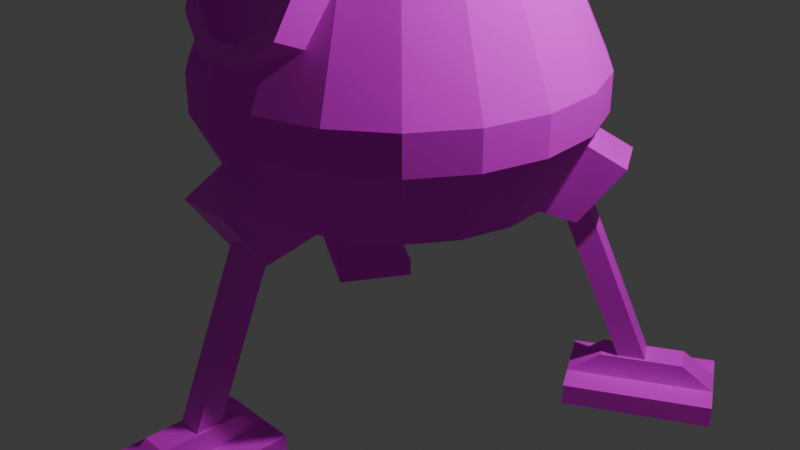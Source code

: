 # Source: spaceShip.blend  (saved by Blender 5.0.119; exported with 4.5.12 LTS)
import bpy
from mathutils import Matrix  # noqa: F401  (used for matrix-valued properties, if any)

bpy.ops.wm.read_factory_settings(use_empty=True)
scene = bpy.context.scene
scene.name = 'Scene'

# ---- collections
col_collection = bpy.data.collections.new('Collection'); scene.collection.children.link(col_collection)

# ---- images (referenced by path relative to the original .blend; pixels are not part of the script)
import os
ASSET_DIR = os.environ.get("B2B_ASSET_DIR", "")  # directory of the original .blend (textures are referenced by path, not embedded)
HERE = os.path.dirname(os.path.abspath(__file__))  # packed textures are extracted next to this script under _unpacked/

def load_image(name, relpath, width, height, colorspace="sRGB"):
    """Load a texture the original file referenced (path relative to the .blend, or extracted next to this script)."""
    p = next((c for c in (os.path.join(HERE, relpath), os.path.join(ASSET_DIR, relpath)) if relpath and os.path.exists(c)), "")
    if p:
        img = bpy.data.images.load(p, check_existing=True)
        img.name = name
    else:  # same state as the original file: an image datablock whose file is absent (Cycles renders it pink)
        img = bpy.data.images.new(name, width, height)
        img.source = "FILE"
        img.filepath = "//" + (relpath or name)
    img.colorspace_settings.name = colorspace
    return img
img_spaceship_png = load_image('spaceShip.png', 'spaceShip.png', 1024, 1024, 'sRGB')
img_spaceship_png_001 = load_image('spaceShip.png.001', 'spaceShip.png', 1024, 1024, 'sRGB')
img_spaceship_png_002 = load_image('spaceShip.png.002', 'spaceShip.png', 1024, 1024, 'sRGB')

# ---- materials (node trees are filled in below, after node groups)
mat_material_002 = bpy.data.materials.new('Material.002')
mat_material_001 = bpy.data.materials.new('Material.001')
mat_material_003 = bpy.data.materials.new('Material.003')
mat_material_004 = bpy.data.materials.new('Material.004')
mat_material_005 = bpy.data.materials.new('Material.005')
mat_material_006 = bpy.data.materials.new('Material.006')
mat_material_007 = bpy.data.materials.new('Material.007')
mat_material_008 = bpy.data.materials.new('Material.008')
mat_material_009 = bpy.data.materials.new('Material.009')
mat_material_010 = bpy.data.materials.new('Material.010')
mat_material_011 = bpy.data.materials.new('Material.011')
mat_material_012 = bpy.data.materials.new('Material.012')

# ---- material node trees
mat_material_002.use_nodes = True; mat_material_002.node_tree.nodes.clear()
_N = mat_material_002.node_tree.nodes; _L = mat_material_002.node_tree.links
n0 = _N.new('ShaderNodeBsdfPrincipled'); n0.name = 'Principled BSDF'; n0.location = (-200, 100)
n0.inputs[2].default_value = 1.0
n1 = _N.new('ShaderNodeOutputMaterial'); n1.name = 'Material Output'; n1.location = (200, 100)
n2 = _N.new('ShaderNodeTexImage'); n2.name = 'Image Texture'; n2.location = (-490, 80)
n2.image = img_spaceship_png
_L.new(n0.outputs[0], n1.inputs[0])
_L.new(n2.outputs[0], n0.inputs[0])
n1.is_active_output = True
mat_material_001.use_nodes = True; mat_material_001.node_tree.nodes.clear()
_N = mat_material_001.node_tree.nodes; _L = mat_material_001.node_tree.links
n0 = _N.new('ShaderNodeBsdfPrincipled'); n0.name = 'Principled BSDF'; n0.location = (-200, 100)
n1 = _N.new('ShaderNodeOutputMaterial'); n1.name = 'Material Output'; n1.location = (200, 100)
n2 = _N.new('ShaderNodeTexImage'); n2.name = 'Image Texture'; n2.location = (-490, 80)
n2.image = img_spaceship_png
_L.new(n0.outputs[0], n1.inputs[0])
_L.new(n2.outputs[0], n0.inputs[0])
n1.is_active_output = True
mat_material_003.use_nodes = True; mat_material_003.node_tree.nodes.clear()
_N = mat_material_003.node_tree.nodes; _L = mat_material_003.node_tree.links
n0 = _N.new('ShaderNodeBsdfPrincipled'); n0.name = 'Principled BSDF'; n0.location = (-200, 100)
n1 = _N.new('ShaderNodeOutputMaterial'); n1.name = 'Material Output'; n1.location = (200, 100)
n2 = _N.new('ShaderNodeTexImage'); n2.name = 'Image Texture'; n2.location = (-490, 80)
n2.image = img_spaceship_png
_L.new(n0.outputs[0], n1.inputs[0])
_L.new(n2.outputs[0], n0.inputs[0])
n1.is_active_output = True
mat_material_004.use_nodes = True; mat_material_004.node_tree.nodes.clear()
_N = mat_material_004.node_tree.nodes; _L = mat_material_004.node_tree.links
n0 = _N.new('ShaderNodeBsdfPrincipled'); n0.name = 'Principled BSDF'; n0.location = (-200, 100)
n1 = _N.new('ShaderNodeOutputMaterial'); n1.name = 'Material Output'; n1.location = (200, 100)
n2 = _N.new('ShaderNodeTexImage'); n2.name = 'Image Texture'; n2.location = (-490, 80)
n2.image = img_spaceship_png
_L.new(n0.outputs[0], n1.inputs[0])
_L.new(n2.outputs[0], n0.inputs[0])
n1.is_active_output = True
mat_material_005.use_nodes = True; mat_material_005.node_tree.nodes.clear()
_N = mat_material_005.node_tree.nodes; _L = mat_material_005.node_tree.links
n0 = _N.new('ShaderNodeBsdfPrincipled'); n0.name = 'Principled BSDF'; n0.location = (-200, 100)
n0.inputs[2].default_value = 1.0
n1 = _N.new('ShaderNodeOutputMaterial'); n1.name = 'Material Output'; n1.location = (200, 100)
n2 = _N.new('ShaderNodeTexImage'); n2.name = 'Image Texture'; n2.location = (-490, 80)
n2.image = img_spaceship_png
_L.new(n0.outputs[0], n1.inputs[0])
_L.new(n2.outputs[0], n0.inputs[0])
n1.is_active_output = True
mat_material_006.use_nodes = True; mat_material_006.node_tree.nodes.clear()
_N = mat_material_006.node_tree.nodes; _L = mat_material_006.node_tree.links
n0 = _N.new('ShaderNodeBsdfPrincipled'); n0.name = 'Principled BSDF'; n0.location = (-200, 100)
n1 = _N.new('ShaderNodeOutputMaterial'); n1.name = 'Material Output'; n1.location = (200, 100)
n2 = _N.new('ShaderNodeTexImage'); n2.name = 'Image Texture'; n2.location = (-490, 80)
n2.image = img_spaceship_png
_L.new(n0.outputs[0], n1.inputs[0])
_L.new(n2.outputs[0], n0.inputs[0])
n1.is_active_output = True
mat_material_007.use_nodes = True; mat_material_007.node_tree.nodes.clear()
_N = mat_material_007.node_tree.nodes; _L = mat_material_007.node_tree.links
n0 = _N.new('ShaderNodeBsdfPrincipled'); n0.name = 'Principled BSDF'; n0.location = (-200, 100)
n0.inputs[2].default_value = 1.0
n1 = _N.new('ShaderNodeOutputMaterial'); n1.name = 'Material Output'; n1.location = (200, 100)
n2 = _N.new('ShaderNodeTexImage'); n2.name = 'Image Texture'; n2.location = (-490, 80)
n2.image = img_spaceship_png_001
_L.new(n0.outputs[0], n1.inputs[0])
_L.new(n2.outputs[0], n0.inputs[0])
n1.is_active_output = True
mat_material_008.use_nodes = True; mat_material_008.node_tree.nodes.clear()
_N = mat_material_008.node_tree.nodes; _L = mat_material_008.node_tree.links
n0 = _N.new('ShaderNodeBsdfPrincipled'); n0.name = 'Principled BSDF'; n0.location = (-200, 100)
n1 = _N.new('ShaderNodeOutputMaterial'); n1.name = 'Material Output'; n1.location = (200, 100)
n2 = _N.new('ShaderNodeTexImage'); n2.name = 'Image Texture'; n2.location = (-490, 80)
n2.image = img_spaceship_png_001
_L.new(n0.outputs[0], n1.inputs[0])
_L.new(n2.outputs[0], n0.inputs[0])
n1.is_active_output = True
mat_material_009.use_nodes = True; mat_material_009.node_tree.nodes.clear()
_N = mat_material_009.node_tree.nodes; _L = mat_material_009.node_tree.links
n0 = _N.new('ShaderNodeBsdfPrincipled'); n0.name = 'Principled BSDF'; n0.location = (-200, 100)
n1 = _N.new('ShaderNodeOutputMaterial'); n1.name = 'Material Output'; n1.location = (200, 100)
n2 = _N.new('ShaderNodeTexImage'); n2.name = 'Image Texture'; n2.location = (-490, 80)
n2.image = img_spaceship_png_001
_L.new(n0.outputs[0], n1.inputs[0])
_L.new(n2.outputs[0], n0.inputs[0])
n1.is_active_output = True
mat_material_010.use_nodes = True; mat_material_010.node_tree.nodes.clear()
_N = mat_material_010.node_tree.nodes; _L = mat_material_010.node_tree.links
n0 = _N.new('ShaderNodeBsdfPrincipled'); n0.name = 'Principled BSDF'; n0.location = (-200, 100)
n0.inputs[2].default_value = 1.0
n1 = _N.new('ShaderNodeOutputMaterial'); n1.name = 'Material Output'; n1.location = (200, 100)
n2 = _N.new('ShaderNodeTexImage'); n2.name = 'Image Texture'; n2.location = (-490, 80)
n2.image = img_spaceship_png_002
_L.new(n0.outputs[0], n1.inputs[0])
_L.new(n2.outputs[0], n0.inputs[0])
n1.is_active_output = True
mat_material_011.use_nodes = True; mat_material_011.node_tree.nodes.clear()
_N = mat_material_011.node_tree.nodes; _L = mat_material_011.node_tree.links
n0 = _N.new('ShaderNodeBsdfPrincipled'); n0.name = 'Principled BSDF'; n0.location = (-200, 100)
n1 = _N.new('ShaderNodeOutputMaterial'); n1.name = 'Material Output'; n1.location = (200, 100)
n2 = _N.new('ShaderNodeTexImage'); n2.name = 'Image Texture'; n2.location = (-490, 80)
n2.image = img_spaceship_png_002
_L.new(n0.outputs[0], n1.inputs[0])
_L.new(n2.outputs[0], n0.inputs[0])
n1.is_active_output = True
mat_material_012.use_nodes = True; mat_material_012.node_tree.nodes.clear()
_N = mat_material_012.node_tree.nodes; _L = mat_material_012.node_tree.links
n0 = _N.new('ShaderNodeBsdfPrincipled'); n0.name = 'Principled BSDF'; n0.location = (-200, 100)
n1 = _N.new('ShaderNodeOutputMaterial'); n1.name = 'Material Output'; n1.location = (200, 100)
n2 = _N.new('ShaderNodeTexImage'); n2.name = 'Image Texture'; n2.location = (-490, 80)
n2.image = img_spaceship_png_002
_L.new(n0.outputs[0], n1.inputs[0])
_L.new(n2.outputs[0], n0.inputs[0])
n1.is_active_output = True

# ---- world
world_world = bpy.data.worlds.new('World'); scene.world = world_world
world_world.use_nodes = True; world_world.node_tree.nodes.clear()
_N = world_world.node_tree.nodes; _L = world_world.node_tree.links
n0 = _N.new('ShaderNodeOutputWorld'); n0.name = 'World Output'; n0.location = (200, 100)
n1 = _N.new('ShaderNodeBackground'); n1.name = 'Background'; n1.location = (-200, 100)
n1.inputs[0].default_value = (0.05088, 0.05088, 0.05088, 1.0)
_L.new(n1.outputs[0], n0.inputs[0])
n0.is_active_output = True
world_world.color = (0.05088, 0.05088, 0.05088)
world_world.sun_shadow_jitter_overblur = 0.0

# ---- cameras
cam_camera = bpy.data.cameras.new('Camera')
cam_camera.clip_end = 100.0
cam_camera.ortho_scale = 7.314

# ---- lights
light_light = bpy.data.lights.new('Light', 'POINT')
light_light.energy = 1000.0
light_light.shadow_soft_size = 0.1

# ---- meshes
me_cylinder = bpy.data.meshes.new('Cylinder')
me_cylinder.from_pydata([(-1.059e-08, 2.001, -1.179), (-8.064e-09, 0.8698, 1.238), (0.6496, 1.892, -1.179), (0.2824, 0.8226, 1.238), (1.229, 1.579, -1.179), (0.5342, 0.6864, 1.238), (1.675, 1.094, -1.179), (0.7281, 0.4757, 1.238), (1.939, 0.4911, -1.179), (0.8431, 0.2135, 1.238), (1.994, -0.1652, -1.179), (0.8668, -0.07182, 1.238), (1.832, -0.8036, -1.179), (0.7965, -0.3494, 1.238), (1.472, -1.355, -1.179), (0.6399, -0.5891, 1.238), (0.9522, -1.759, -1.179), (0.414, -0.7649, 1.238), (0.3293, -1.973, -1.179), (0.1432, -0.8579, 1.238), (-0.3293, -1.973, -1.179), (-0.1432, -0.8579, 1.238), (-0.9522, -1.759, -1.179), (-0.414, -0.7649, 1.238), (-1.472, -1.355, -1.179), (-0.6399, -0.5891, 1.238), (-1.832, -0.8036, -1.179), (-0.7965, -0.3494, 1.238), (-1.994, -0.1652, -1.179), (-0.8668, -0.07182, 1.238), (-1.939, 0.4911, -1.179), (-0.8431, 0.2135, 1.238), (-1.675, 1.094, -1.179), (-0.7281, 0.4757, 1.238), (-1.229, 1.579, -1.179), (-0.5342, 0.6864, 1.238), (-0.6496, 1.892, -1.179), (-0.2824, 0.8226, 1.238), (-4.839e-09, 2.001, -1.576), (0.6496, 1.892, -1.576), (1.229, 1.579, -1.576), (1.675, 1.094, -1.576), (1.939, 0.4911, -1.576), (1.994, -0.1652, -1.576), (1.832, -0.8036, -1.576), (1.472, -1.355, -1.576), (0.9522, -1.759, -1.576), (0.3293, -1.973, -1.576), (-0.3293, -1.973, -1.576), (-0.9522, -1.759, -1.576), (-1.472, -1.355, -1.576), (-1.832, -0.8036, -1.576), (-1.994, -0.1652, -1.576), (-1.939, 0.4911, -1.576), (-1.675, 1.094, -1.576), (-1.229, 1.579, -1.576), (-0.6496, 1.892, -1.576), (2.923e-09, 1.593, -2.374), (0.5173, 1.507, -2.374), (0.9785, 1.257, -2.374), (1.334, 0.8714, -2.374), (1.544, 0.3911, -2.374), (1.588, -0.1316, -2.374), (1.459, -0.6399, -2.374), (1.172, -1.079, -2.374), (0.7582, -1.401, -2.374), (0.2622, -1.571, -2.374), (-0.2622, -1.571, -2.374), (-0.7582, -1.401, -2.374), (-1.172, -1.079, -2.374), (-1.459, -0.6399, -2.374), (-1.588, -0.1316, -2.374), (-1.544, 0.3911, -2.374), (-1.334, 0.8714, -2.374), (-0.9785, 1.257, -2.374), (-0.5173, 1.507, -2.374), (0.1498, 0.4362, 1.238), (-3.54e-09, 0.4612, 1.238), (0.2833, 0.364, 1.238), (0.3861, 0.2523, 1.238), (0.4471, 0.1132, 1.238), (0.4597, -0.03809, 1.238), (0.4224, -0.1853, 1.238), (0.3393, -0.3124, 1.238), (0.2195, -0.4056, 1.238), (0.07592, -0.4549, 1.238), (-0.07592, -0.4549, 1.238), (-0.2195, -0.4056, 1.238), (-0.3393, -0.3124, 1.238), (-0.4224, -0.1853, 1.238), (-0.4597, -0.03809, 1.238), (-0.4471, 0.1132, 1.238), (-0.3861, 0.2523, 1.238), (-0.2833, 0.364, 1.238), (-0.1498, 0.4362, 1.238), (0.1498, 0.4362, 1.524), (-2.141e-08, 0.4612, 1.524), (0.2833, 0.364, 1.524), (0.3861, 0.2523, 1.524), (0.4471, 0.1132, 1.524), (0.4597, -0.03809, 1.524), (0.4224, -0.1853, 1.524), (0.3393, -0.3124, 1.524), (0.2195, -0.4056, 1.524), (0.07592, -0.4549, 1.524), (-0.07592, -0.4549, 1.524), (-0.2195, -0.4056, 1.524), (-0.3393, -0.3124, 1.524), (-0.4224, -0.1853, 1.524), (-0.4597, -0.03809, 1.524), (-0.4471, 0.1132, 1.524), (-0.3861, 0.2523, 1.524), (-0.2833, 0.364, 1.524), (-0.1498, 0.4362, 1.524)], [], [(0, 1, 3, 2), (2, 3, 5, 4), (4, 5, 7, 6), (6, 7, 9, 8), (8, 9, 11, 10), (10, 11, 13, 12), (12, 13, 15, 14), (14, 15, 17, 16), (16, 17, 19, 18), (18, 19, 21, 20), (20, 21, 23, 22), (22, 23, 25, 24), (24, 25, 27, 26), (26, 27, 29, 28), (28, 29, 31, 30), (30, 31, 33, 32), (32, 33, 35, 34), (7, 5, 78, 79), (34, 35, 37, 36), (36, 37, 1, 0), (10, 12, 44, 43), (41, 42, 61, 60), (20, 22, 49, 48), (30, 32, 54, 53), (6, 8, 42, 41), (16, 18, 47, 46), (26, 28, 52, 51), (36, 0, 38, 56), (2, 4, 40, 39), (12, 14, 45, 44), (22, 24, 50, 49), (32, 34, 55, 54), (8, 10, 43, 42), (18, 20, 48, 47), (28, 30, 53, 52), (4, 6, 41, 40), (14, 16, 46, 45), (0, 2, 39, 38), (24, 26, 51, 50), (34, 36, 56, 55), (57, 58, 59, 60, 61, 62, 63, 64, 65, 66, 67, 68, 69, 70, 71, 72, 73, 74, 75), (56, 38, 57, 75), (49, 50, 69, 68), (42, 43, 62, 61), (50, 51, 70, 69), (43, 44, 63, 62), (51, 52, 71, 70), (44, 45, 64, 63), (52, 53, 72, 71), (45, 46, 65, 64), (38, 39, 58, 57), (53, 54, 73, 72), (46, 47, 66, 65), (39, 40, 59, 58), (54, 55, 74, 73), (47, 48, 67, 66), (40, 41, 60, 59), (55, 56, 75, 74), (48, 49, 68, 67), (85, 84, 103, 104), (17, 15, 83, 84), (3, 1, 77, 76), (27, 25, 88, 89), (37, 35, 93, 94), (13, 11, 81, 82), (23, 21, 86, 87), (33, 31, 91, 92), (9, 7, 79, 80), (19, 17, 84, 85), (29, 27, 89, 90), (1, 37, 94, 77), (5, 3, 76, 78), (15, 13, 82, 83), (25, 23, 87, 88), (35, 33, 92, 93), (11, 9, 80, 81), (21, 19, 85, 86), (31, 29, 90, 91), (95, 96, 113, 112, 111, 110, 109, 108, 107, 106, 105, 104, 103, 102, 101, 100, 99, 98, 97), (78, 76, 95, 97), (93, 92, 111, 112), (86, 85, 104, 105), (79, 78, 97, 98), (94, 93, 112, 113), (87, 86, 105, 106), (80, 79, 98, 99), (77, 94, 113, 96), (88, 87, 106, 107), (81, 80, 99, 100), (89, 88, 107, 108), (82, 81, 100, 101), (90, 89, 108, 109), (83, 82, 101, 102), (91, 90, 109, 110), (84, 83, 102, 103), (76, 77, 96, 95), (92, 91, 110, 111)])
_uv = me_cylinder.uv_layers.new(name='UVMap')
_uv.uv.foreach_set('vector', [0.1361, 0.1662, 0.124, 0.009162, 0.1416, 0.009213, 0.1767, 0.1663, 0.1767, 0.1663, 0.1416, 0.009213, 0.1564, 0.009309, 0.2106, 0.1665, 0.2133, 0.4046, 0.2675, 0.2474, 0.2823, 0.2473, 0.2472, 0.4044, 0.2472, 0.4044, 0.2823, 0.2473, 0.2999, 0.2473, 0.2878, 0.4043, 0.2878, 0.4043, 0.2999, 0.2473, 0.3186, 0.2473, 0.3307, 0.4043, 0.3307, 0.4043, 0.3186, 0.2473, 0.3363, 0.2473, 0.3714, 0.4044, 0.01864, 0.4046, 0.07289, 0.2474, 0.08763, 0.2473, 0.05253, 0.4044, 0.05253, 0.4044, 0.08763, 0.2473, 0.1053, 0.2473, 0.09315, 0.4043, 0.09315, 0.4043, 0.1053, 0.2473, 0.124, 0.2473, 0.1361, 0.4043, 0.1361, 0.4043, 0.124, 0.2473, 0.1416, 0.2473, 0.1767, 0.4044, 0.1767, 0.4044, 0.1416, 0.2473, 0.1564, 0.2474, 0.2106, 0.4046, 0.2133, 0.1665, 0.2675, 0.009309, 0.2823, 0.009213, 0.2472, 0.1663, 0.2472, 0.1663, 0.2823, 0.009213, 0.2999, 0.009162, 0.2878, 0.1662, 0.2878, 0.1662, 0.2999, 0.009162, 0.3186, 0.009162, 0.3307, 0.1662, 0.3307, 0.1662, 0.3186, 0.009162, 0.3363, 0.009213, 0.3714, 0.1663, 0.3714, 0.1663, 0.3363, 0.009213, 0.351, 0.009309, 0.4052, 0.1665, 0.01864, 0.1665, 0.07289, 0.009309, 0.08763, 0.009213, 0.05253, 0.1663, 0.4507, 0.1207, 0.4336, 0.1132, 0.4482, 0.09087, 0.4572, 0.09485, 0.05253, 0.1663, 0.08763, 0.009213, 0.1053, 0.009162, 0.09315, 0.1662, 0.09315, 0.1662, 0.1053, 0.009162, 0.124, 0.009162, 0.1361, 0.1662, 0.3307, 0.4043, 0.3714, 0.4044, 0.3714, 0.4303, 0.3307, 0.4302, 0.2472, 0.4303, 0.2878, 0.4302, 0.2922, 0.4825, 0.2598, 0.4826, 0.1767, 0.4044, 0.2106, 0.4046, 0.2106, 0.4305, 0.1767, 0.4303, 0.3714, 0.1663, 0.4052, 0.1665, 0.4052, 0.1924, 0.3714, 0.1922, 0.2472, 0.4044, 0.2878, 0.4043, 0.2878, 0.4302, 0.2472, 0.4303, 0.09315, 0.4043, 0.1361, 0.4043, 0.1361, 0.4302, 0.09315, 0.4302, 0.2878, 0.1662, 0.3307, 0.1662, 0.3307, 0.1921, 0.2878, 0.1921, 0.09315, 0.1662, 0.1361, 0.1662, 0.1361, 0.1921, 0.09315, 0.1921, 0.1767, 0.1663, 0.2106, 0.1665, 0.2106, 0.1924, 0.1767, 0.1922, 0.01864, 0.4046, 0.05253, 0.4044, 0.05253, 0.4303, 0.01864, 0.4305, 0.2133, 0.1665, 0.2472, 0.1663, 0.2472, 0.1922, 0.2133, 0.1924, 0.01864, 0.1665, 0.05253, 0.1663, 0.05253, 0.1922, 0.01864, 0.1924, 0.2878, 0.4043, 0.3307, 0.4043, 0.3307, 0.4302, 0.2878, 0.4302, 0.1361, 0.4043, 0.1767, 0.4044, 0.1767, 0.4303, 0.1361, 0.4302, 0.3307, 0.1662, 0.3714, 0.1663, 0.3714, 0.1922, 0.3307, 0.1921, 0.2133, 0.4046, 0.2472, 0.4044, 0.2472, 0.4303, 0.2133, 0.4305, 0.05253, 0.4044, 0.09315, 0.4043, 0.09315, 0.4302, 0.05253, 0.4303, 0.1361, 0.1662, 0.1767, 0.1663, 0.1767, 0.1922, 0.1361, 0.1921, 0.2472, 0.1663, 0.2878, 0.1662, 0.2878, 0.1921, 0.2472, 0.1922, 0.05253, 0.1663, 0.09315, 0.1662, 0.09315, 0.1921, 0.05253, 0.1922, 0.5196, 0.446, 0.4865, 0.4544, 0.4524, 0.4515, 0.4211, 0.4378, 0.3959, 0.4146, 0.3796, 0.3846, 0.374, 0.3508, 0.3796, 0.3171, 0.3959, 0.287, 0.4211, 0.2638, 0.4524, 0.2501, 0.4865, 0.2473, 0.5196, 0.2557, 0.5483, 0.2744, 0.5693, 0.3014, 0.5804, 0.3337, 0.5804, 0.3679, 0.5693, 0.4003, 0.5483, 0.4273, 0.09315, 0.1921, 0.1361, 0.1921, 0.1317, 0.2444, 0.09753, 0.2444, 0.2133, 0.1924, 0.2472, 0.1922, 0.2598, 0.2445, 0.2328, 0.2446, 0.2878, 0.4302, 0.3307, 0.4302, 0.3264, 0.4825, 0.2922, 0.4825, 0.2472, 0.1922, 0.2878, 0.1921, 0.2922, 0.2444, 0.2598, 0.2445, 0.3307, 0.4302, 0.3714, 0.4303, 0.3587, 0.4826, 0.3264, 0.4825, 0.2878, 0.1921, 0.3307, 0.1921, 0.3264, 0.2444, 0.2922, 0.2444, 0.01864, 0.4305, 0.05253, 0.4303, 0.06518, 0.4826, 0.03819, 0.4827, 0.3307, 0.1921, 0.3714, 0.1922, 0.3587, 0.2445, 0.3264, 0.2444, 0.05253, 0.4303, 0.09315, 0.4302, 0.09753, 0.4825, 0.06518, 0.4826, 0.1361, 0.1921, 0.1767, 0.1922, 0.1641, 0.2445, 0.1317, 0.2444, 0.3714, 0.1922, 0.4052, 0.1924, 0.3857, 0.2446, 0.3587, 0.2445, 0.09315, 0.4302, 0.1361, 0.4302, 0.1317, 0.4825, 0.09753, 0.4825, 0.1767, 0.1922, 0.2106, 0.1924, 0.1911, 0.2446, 0.1641, 0.2445, 0.01864, 0.1924, 0.05253, 0.1922, 0.06518, 0.2445, 0.03819, 0.2446, 0.1361, 0.4302, 0.1767, 0.4303, 0.1641, 0.4826, 0.1317, 0.4825, 0.2133, 0.4305, 0.2472, 0.4303, 0.2598, 0.4826, 0.2328, 0.4827, 0.05253, 0.1922, 0.09315, 0.1921, 0.09753, 0.2444, 0.06518, 0.2445, 0.1767, 0.4303, 0.2106, 0.4305, 0.1911, 0.4827, 0.1641, 0.4826, 0.4692, 0.2046, 0.4692, 0.2145, 0.4506, 0.2145, 0.4506, 0.2046, 0.5206, 0.07503, 0.5145, 0.09269, 0.4911, 0.08001, 0.4943, 0.07064, 0.4199, 0.1005, 0.411, 0.08411, 0.4362, 0.07546, 0.4409, 0.08417, 0.4693, 0.009162, 0.4874, 0.01375, 0.4767, 0.03814, 0.4671, 0.03571, 0.4079, 0.06569, 0.411, 0.04727, 0.4362, 0.05592, 0.4345, 0.06569, 0.503, 0.1074, 0.4874, 0.1176, 0.4767, 0.09324, 0.485, 0.08782, 0.503, 0.02396, 0.5145, 0.03869, 0.4911, 0.05137, 0.485, 0.04356, 0.4199, 0.03085, 0.4336, 0.0182, 0.4482, 0.04051, 0.4409, 0.04722, 0.4693, 0.1222, 0.4507, 0.1207, 0.4572, 0.09485, 0.4671, 0.09567, 0.5206, 0.05635, 0.5206, 0.07503, 0.4943, 0.07064, 0.4943, 0.06074, 0.4507, 0.0107, 0.4693, 0.009162, 0.4671, 0.03571, 0.4572, 0.03653, 0.411, 0.08411, 0.4079, 0.06569, 0.4345, 0.06569, 0.4362, 0.07546, 0.4336, 0.1132, 0.4199, 0.1005, 0.4409, 0.08417, 0.4482, 0.09087, 0.5145, 0.09269, 0.503, 0.1074, 0.485, 0.08782, 0.4911, 0.08001, 0.4874, 0.01375, 0.503, 0.02396, 0.485, 0.04356, 0.4767, 0.03814, 0.411, 0.04727, 0.4199, 0.03085, 0.4409, 0.04722, 0.4362, 0.05592, 0.4874, 0.1176, 0.4693, 0.1222, 0.4671, 0.09567, 0.4767, 0.09324, 0.5145, 0.03869, 0.5206, 0.05635, 0.4943, 0.06074, 0.4911, 0.05137, 0.4336, 0.0182, 0.4507, 0.0107, 0.4572, 0.03653, 0.4482, 0.04051, 0.4215, 0.18, 0.4142, 0.1733, 0.4095, 0.1646, 0.4079, 0.1548, 0.4095, 0.1451, 0.4142, 0.1364, 0.4215, 0.1297, 0.4306, 0.1257, 0.4405, 0.1249, 0.4501, 0.1273, 0.4583, 0.1327, 0.4644, 0.1405, 0.4676, 0.1499, 0.4676, 0.1598, 0.4644, 0.1692, 0.4583, 0.177, 0.4501, 0.1824, 0.4405, 0.1848, 0.4306, 0.184, 0.4266, 0.1875, 0.4265, 0.1953, 0.4079, 0.1953, 0.408, 0.1875, 0.4265, 0.2239, 0.4266, 0.2317, 0.408, 0.2317, 0.4079, 0.2239, 0.4692, 0.1953, 0.4692, 0.2046, 0.4506, 0.2046, 0.4506, 0.1953, 0.4889, 0.1535, 0.489, 0.1613, 0.4704, 0.1613, 0.4703, 0.1535, 0.4265, 0.2145, 0.4265, 0.2239, 0.4079, 0.2239, 0.4079, 0.2145, 0.4693, 0.1875, 0.4692, 0.1953, 0.4506, 0.1953, 0.4506, 0.1875, 0.4889, 0.1441, 0.4889, 0.1535, 0.4703, 0.1535, 0.4703, 0.1441, 0.4265, 0.2046, 0.4265, 0.2145, 0.4079, 0.2145, 0.4079, 0.2046, 0.4479, 0.2239, 0.4479, 0.2317, 0.4293, 0.2317, 0.4293, 0.2239, 0.4889, 0.1342, 0.4889, 0.1441, 0.4703, 0.1441, 0.4703, 0.1342, 0.4478, 0.2145, 0.4479, 0.2239, 0.4293, 0.2239, 0.4292, 0.2145, 0.4889, 0.1249, 0.4889, 0.1342, 0.4703, 0.1342, 0.4703, 0.1249, 0.4478, 0.2046, 0.4478, 0.2145, 0.4292, 0.2145, 0.4292, 0.2046, 0.4692, 0.2239, 0.4693, 0.2317, 0.4506, 0.2317, 0.4506, 0.2239, 0.4479, 0.1953, 0.4478, 0.2046, 0.4292, 0.2046, 0.4293, 0.1953, 0.4692, 0.2145, 0.4692, 0.2239, 0.4506, 0.2239, 0.4506, 0.2145, 0.4265, 0.1953, 0.4265, 0.2046, 0.4079, 0.2046, 0.4079, 0.1953, 0.4479, 0.1875, 0.4479, 0.1953, 0.4293, 0.1953, 0.4293, 0.1875])
me_cylinder.materials.append(mat_material_002)
me_cylinder.update()
me_cylinder_001 = bpy.data.meshes.new('Cylinder.001')
me_cylinder_001.from_pydata([(-5.76e-09, 0.7101, -0.3942), (-5.76e-09, 0.7101, 0.3942), (0.4564, 0.544, -0.3942), (0.4564, 0.544, 0.3942), (0.6993, 0.1233, -0.3942), (0.6993, 0.1233, 0.3942), (0.615, -0.355, -0.3942), (0.615, -0.355, 0.3942), (0.2429, -0.6673, -0.3942), (0.2429, -0.6673, 0.3942), (-0.2429, -0.6673, -0.3942), (-0.2429, -0.6673, 0.3942), (-0.615, -0.355, -0.3942), (-0.615, -0.355, 0.3942), (-0.6993, 0.1233, -0.3942), (-0.6993, 0.1233, 0.3942), (-0.4564, 0.544, -0.3942), (-0.4564, 0.544, 0.3942), (0.3354, 0.3997, 0.3942), (-2.476e-09, 0.5218, 0.3942), (0.5138, 0.0906, 0.3942), (0.4519, -0.2609, 0.3942), (0.1785, -0.4903, 0.3942), (-0.1785, -0.4903, 0.3942), (-0.4519, -0.2609, 0.3942), (-0.5138, 0.0906, 0.3942), (-0.3354, 0.3997, 0.3942), (0.3354, 0.3997, 0.1879), (-6.379e-09, 0.5218, 0.1879), (0.5138, 0.0906, 0.1879), (0.4519, -0.2609, 0.1879), (0.1785, -0.4903, 0.1879), (-0.1785, -0.4903, 0.1879), (-0.4519, -0.2609, 0.1879), (-0.5138, 0.0906, 0.1879), (-0.3354, 0.3997, 0.1879)], [], [(0, 1, 3, 2), (2, 3, 5, 4), (4, 5, 7, 6), (6, 7, 9, 8), (8, 9, 11, 10), (10, 11, 13, 12), (12, 13, 15, 14), (9, 7, 21, 22), (14, 15, 17, 16), (16, 17, 1, 0), (0, 2, 4, 6, 8, 10, 12, 14, 16), (20, 18, 27, 29), (3, 1, 19, 18), (7, 5, 20, 21), (5, 3, 18, 20), (1, 17, 26, 19), (17, 15, 25, 26), (15, 13, 24, 25), (13, 11, 23, 24), (11, 9, 22, 23), (27, 28, 35, 34, 33, 32, 31, 30, 29), (19, 26, 35, 28), (24, 23, 32, 33), (21, 20, 29, 30), (25, 24, 33, 34), (22, 21, 30, 31), (18, 19, 28, 27), (26, 25, 34, 35), (23, 22, 31, 32)])
_uv = me_cylinder_001.uv_layers.new(name='UVMap')
_uv.uv.foreach_set('vector', [0.9646, 0.1494, 0.907, 0.1494, 0.907, 0.116, 0.9646, 0.116, 0.9646, 0.2507, 0.907, 0.2507, 0.907, 0.2174, 0.9646, 0.2174, 0.9646, 0.2174, 0.907, 0.2174, 0.907, 0.184, 0.9646, 0.184, 0.8893, 0.2591, 0.8317, 0.2591, 0.8317, 0.2258, 0.8893, 0.2258, 0.8893, 0.2258, 0.8317, 0.2258, 0.8317, 0.1924, 0.8893, 0.1924, 0.8304, 0.2059, 0.7728, 0.2059, 0.7728, 0.1787, 0.8304, 0.1787, 0.8304, 0.1787, 0.7728, 0.1787, 0.7728, 0.1432, 0.8304, 0.1432, 0.9754, 0.04584, 0.9754, 0.08135, 0.9625, 0.07664, 0.9625, 0.05055, 0.8304, 0.1432, 0.7728, 0.1432, 0.7728, 0.116, 0.8304, 0.116, 0.9646, 0.1827, 0.907, 0.1827, 0.907, 0.1494, 0.9646, 0.1494, 0.8506, 0.1085, 0.8157, 0.1147, 0.7849, 0.09695, 0.7728, 0.06359, 0.7849, 0.03023, 0.8157, 0.01248, 0.8506, 0.01865, 0.8734, 0.04584, 0.8734, 0.08135, 0.9767, 0.037, 0.9767, 0.01248, 0.9918, 0.01248, 0.9918, 0.037, 0.9176, 0.1147, 0.8869, 0.09695, 0.8974, 0.08811, 0.92, 0.1012, 0.9754, 0.08135, 0.9526, 0.1085, 0.9457, 0.09662, 0.9625, 0.07664, 0.9526, 0.1085, 0.9176, 0.1147, 0.92, 0.1012, 0.9457, 0.09662, 0.8869, 0.09695, 0.8747, 0.06359, 0.8885, 0.06359, 0.8974, 0.08811, 0.8747, 0.06359, 0.8869, 0.03023, 0.8974, 0.03908, 0.8885, 0.06359, 0.8869, 0.03023, 0.9176, 0.01248, 0.92, 0.02604, 0.8974, 0.03908, 0.9176, 0.01248, 0.9526, 0.01865, 0.9457, 0.03057, 0.92, 0.02604, 0.9526, 0.01865, 0.9754, 0.04584, 0.9625, 0.05055, 0.9457, 0.03057, 0.8632, 0.1911, 0.8406, 0.1781, 0.8317, 0.1536, 0.8406, 0.129, 0.8632, 0.116, 0.8889, 0.1205, 0.9057, 0.1405, 0.9057, 0.1666, 0.8889, 0.1866, 0.9659, 0.2094, 0.9659, 0.1833, 0.9809, 0.1833, 0.9809, 0.2094, 0.9659, 0.136, 0.9659, 0.116, 0.9809, 0.116, 0.9809, 0.136, 0.9767, 0.06151, 0.9767, 0.037, 0.9918, 0.037, 0.9918, 0.06151, 0.9659, 0.1621, 0.9659, 0.136, 0.9809, 0.136, 0.9809, 0.1621, 0.9767, 0.08279, 0.9767, 0.0628, 0.9918, 0.0628, 0.9918, 0.08279, 0.9659, 0.2294, 0.9659, 0.2094, 0.9809, 0.2094, 0.9809, 0.2294, 0.9659, 0.1821, 0.9659, 0.1621, 0.9809, 0.1621, 0.9809, 0.1821, 0.9767, 0.1089, 0.9767, 0.08279, 0.9918, 0.08279, 0.9918, 0.1089])
me_cylinder_001.materials.append(mat_material_001)
me_cylinder_001.update()
me_cube_002 = bpy.data.meshes.new('Cube.002')
me_cube_002.from_pydata([(-0.2828, -0.4239, -0.2628), (-0.2828, -0.5303, 0.4596), (-0.2828, 0.2828, -0.4663), (-0.2828, 0.2828, 0.4663), (0.2828, -0.4239, -0.2628), (0.2828, -0.5303, 0.4596), (0.2828, 0.2828, -0.4663), (0.2828, 0.2828, 0.4663)], [], [(0, 1, 3, 2), (2, 3, 7, 6), (6, 7, 5, 4), (4, 5, 1, 0), (2, 6, 4, 0), (7, 3, 1, 5)])
_uv = me_cube_002.uv_layers.new(name='UVMap')
_uv.uv.foreach_set('vector', [0.09279, 0.8568, 0.08015, 0.771, 0.1767, 0.7702, 0.1767, 0.881, 0.1776, 0.881, 0.1776, 0.7702, 0.2448, 0.7702, 0.2448, 0.881, 0.08106, 0.9926, 0.08015, 0.8819, 0.1767, 0.8819, 0.1648, 0.9678, 0.01206, 0.8569, 0.01206, 0.7702, 0.07922, 0.7702, 0.07922, 0.8569, 0.07922, 0.8931, 0.01206, 0.8931, 0.01206, 0.8569, 0.07922, 0.8569, 0.01206, 0.894, 0.07922, 0.894, 0.07922, 0.9906, 0.01206, 0.9906])
me_cube_002.materials.append(mat_material_003)
me_cube_002.update()
me_cube_003 = bpy.data.meshes.new('Cube.003')
me_cube_003.from_pydata([(-0.1255, -0.1255, -1.07), (-0.1255, -0.1255, 1.07), (-0.1255, 0.1255, -1.07), (-0.1255, 0.1255, 1.07), (0.1255, -0.1255, -1.07), (0.1255, -0.1255, 1.07), (0.1255, 0.1255, -1.07), (0.1255, 0.1255, 1.07)], [], [(0, 1, 3, 2), (2, 3, 7, 6), (6, 7, 5, 4), (4, 5, 1, 0), (2, 6, 4, 0), (7, 3, 1, 5)])
_uv = me_cube_003.uv_layers.new(name='UVMap')
_uv.uv.foreach_set('vector', [0.266, 0.9914, 0.266, 0.7124, 0.2987, 0.7124, 0.2987, 0.9914, 0.2996, 0.9914, 0.2996, 0.7124, 0.3323, 0.7124, 0.3323, 0.9914, 0.3332, 0.9914, 0.3332, 0.7124, 0.3659, 0.7124, 0.3659, 0.9914, 0.3668, 0.9914, 0.3668, 0.7124, 0.3996, 0.7124, 0.3996, 0.9914, 0.4332, 0.7124, 0.4332, 0.7452, 0.4004, 0.7452, 0.4004, 0.7124, 0.4332, 0.746, 0.4332, 0.7788, 0.4004, 0.7788, 0.4004, 0.746])
me_cube_003.materials.append(mat_material_004)
me_cube_003.update()
me_cube_004 = bpy.data.meshes.new('Cube.004')
me_cube_004.from_pydata([(-0.4417, -0.7303, -0.04466), (-0.4417, -0.7303, 0.1709), (-0.4417, 0.7303, -0.04466), (-0.4417, 0.7303, 0.1709), (0.4417, -0.7303, -0.04466), (0.4417, -0.7303, 0.1709), (0.4417, 0.7303, -0.04466), (0.4417, 0.7303, 0.1709), (0.1472, 0.7303, -0.04466), (-0.1472, 0.7303, -0.04466), (-0.1472, 0.7303, 0.1709), (0.1472, 0.7303, 0.1709), (-0.1472, -0.7303, -0.04466), (0.1472, -0.7303, -0.04466), (0.1472, -0.7303, 0.1709), (-0.1472, -0.7303, 0.1709), (-0.1472, 0.4071, 0.4144), (-0.1472, 0.7303, 0.1709), (0.1472, 0.7303, 0.1709), (0.1472, 0.4071, 0.4144), (0.1472, -0.4071, 0.4144), (0.1472, -0.7303, 0.1709), (-0.1472, -0.7303, 0.1709), (-0.1472, -0.4071, 0.4144)], [], [(0, 1, 3, 2), (8, 11, 7, 6), (6, 7, 5, 4), (12, 15, 1, 0), (8, 6, 4, 13), (10, 3, 1, 15), (7, 11, 14, 5), (2, 9, 12, 0), (9, 8, 13, 12), (4, 5, 14, 13), (13, 14, 15, 12), (2, 3, 10, 9), (9, 10, 11, 8), (16, 19, 18, 17), (20, 23, 22, 21), (11, 10, 17, 18), (19, 16, 23, 20), (10, 15, 22, 23, 16, 17), (14, 11, 18, 19, 20, 21), (15, 14, 21, 22)])
_uv = me_cube_004.uv_layers.new(name='UVMap')
_uv.uv.foreach_set('vector', [0.8155, 0.6772, 0.7847, 0.6772, 0.7847, 0.4687, 0.8155, 0.4687, 0.483, 0.721, 0.4522, 0.721, 0.4522, 0.679, 0.483, 0.679, 0.848, 0.6772, 0.8172, 0.6772, 0.8172, 0.4687, 0.848, 0.4687, 0.5155, 0.721, 0.4848, 0.721, 0.4848, 0.679, 0.5155, 0.679, 0.4942, 0.6772, 0.4522, 0.6772, 0.4522, 0.4687, 0.4942, 0.4687, 0.6221, 0.6772, 0.5801, 0.6772, 0.5801, 0.4687, 0.6221, 0.4687, 0.6659, 0.6772, 0.6239, 0.6772, 0.6239, 0.4687, 0.6659, 0.4687, 0.5783, 0.6772, 0.5363, 0.6772, 0.5363, 0.4687, 0.5783, 0.4687, 0.5363, 0.6772, 0.4942, 0.6772, 0.4942, 0.4687, 0.5363, 0.4687, 0.5155, 0.8051, 0.4848, 0.8051, 0.4848, 0.7631, 0.5155, 0.7631, 0.5155, 0.7631, 0.4848, 0.7631, 0.4848, 0.721, 0.5155, 0.721, 0.483, 0.8051, 0.4522, 0.8051, 0.4522, 0.7631, 0.483, 0.7631, 0.483, 0.7631, 0.4522, 0.7631, 0.4522, 0.721, 0.483, 0.721, 0.6677, 0.6311, 0.7098, 0.6311, 0.7098, 0.6772, 0.6677, 0.6772, 0.7098, 0.5148, 0.6677, 0.5148, 0.6677, 0.4687, 0.7098, 0.4687, 0.5173, 0.679, 0.5173, 0.679, 0.5173, 0.679, 0.5173, 0.679, 0.7098, 0.6311, 0.6677, 0.6311, 0.6677, 0.5148, 0.7098, 0.5148, 0.7463, 0.4687, 0.7463, 0.6772, 0.7463, 0.6772, 0.7116, 0.6311, 0.7116, 0.5148, 0.7463, 0.4687, 0.7829, 0.4687, 0.7829, 0.6772, 0.7829, 0.6772, 0.7481, 0.6311, 0.7481, 0.5148, 0.7829, 0.4687, 0.5191, 0.679, 0.5191, 0.679, 0.5191, 0.679, 0.5191, 0.679])
me_cube_004.materials.append(mat_material_005)
me_cube_004.update()
me_cube_005 = bpy.data.meshes.new('Cube.005')
me_cube_005.from_pydata([(-0.03721, -0.03721, -1.041), (-0.03721, -0.03721, 1.041), (-0.03721, 0.03721, -1.041), (-0.03721, 0.03721, 1.041), (0.03721, -0.03721, -1.041), (0.03721, -0.03721, 1.041), (0.03721, 0.03721, -1.041), (0.03721, 0.03721, 1.041), (-0.05983, -0.05983, 1.041), (-0.05983, 0.05983, 1.041), (0.05983, 0.05983, 1.041), (0.05983, -0.05983, 1.041), (-0.05983, -0.05983, 1.302), (-0.05983, 0.05983, 1.302), (0.05983, 0.05983, 1.302), (0.05983, -0.05983, 1.302)], [], [(0, 1, 3, 2), (2, 3, 7, 6), (6, 7, 5, 4), (4, 5, 1, 0), (2, 6, 4, 0), (7, 3, 9, 10), (11, 10, 14, 15), (5, 7, 10, 11), (3, 1, 8, 9), (1, 5, 11, 8), (14, 13, 12, 15), (9, 8, 12, 13), (8, 11, 15, 12), (10, 9, 13, 14)])
_uv = me_cube_005.uv_layers.new(name='UVMap')
_uv.uv.foreach_set('vector', [0.8702, 0.6474, 0.8702, 0.2739, 0.8835, 0.2739, 0.8835, 0.6474, 0.8845, 0.6474, 0.8845, 0.2739, 0.8978, 0.2739, 0.8978, 0.6474, 0.8988, 0.6474, 0.8988, 0.2739, 0.9121, 0.2739, 0.9121, 0.6474, 0.913, 0.6474, 0.913, 0.2739, 0.9264, 0.2739, 0.9264, 0.6474, 0.9854, 0.2739, 0.9854, 0.2872, 0.9721, 0.2872, 0.9721, 0.2739, 0.9447, 0.3867, 0.9447, 0.3734, 0.9488, 0.3693, 0.9488, 0.3908, 0.9488, 0.3207, 0.9273, 0.3207, 0.9273, 0.2739, 0.9488, 0.2739, 0.9314, 0.3867, 0.9447, 0.3867, 0.9488, 0.3908, 0.9273, 0.3908, 0.9447, 0.3734, 0.9314, 0.3734, 0.9273, 0.3693, 0.9488, 0.3693, 0.9314, 0.3734, 0.9314, 0.3867, 0.9273, 0.3908, 0.9273, 0.3693, 0.9712, 0.3693, 0.9712, 0.3908, 0.9497, 0.3908, 0.9497, 0.3693, 0.9488, 0.3684, 0.9273, 0.3684, 0.9273, 0.3216, 0.9488, 0.3216, 0.9712, 0.3207, 0.9497, 0.3207, 0.9497, 0.2739, 0.9712, 0.2739, 0.9712, 0.3684, 0.9497, 0.3684, 0.9497, 0.3216, 0.9712, 0.3216])
me_cube_005.materials.append(mat_material_006)
me_cube_005.update()
me_cube_006 = bpy.data.meshes.new('Cube.006')
me_cube_006.from_pydata([(-0.4417, -0.7303, -0.04466), (-0.4417, -0.7303, 0.1709), (-0.4417, 0.7303, -0.04466), (-0.4417, 0.7303, 0.1709), (0.4417, -0.7303, -0.04466), (0.4417, -0.7303, 0.1709), (0.4417, 0.7303, -0.04466), (0.4417, 0.7303, 0.1709), (0.1472, 0.7303, -0.04466), (-0.1472, 0.7303, -0.04466), (-0.1472, 0.7303, 0.1709), (0.1472, 0.7303, 0.1709), (-0.1472, -0.7303, -0.04466), (0.1472, -0.7303, -0.04466), (0.1472, -0.7303, 0.1709), (-0.1472, -0.7303, 0.1709), (-0.1472, 0.4071, 0.4144), (-0.1472, 0.7303, 0.1709), (0.1472, 0.7303, 0.1709), (0.1472, 0.4071, 0.4144), (0.1472, -0.4071, 0.4144), (0.1472, -0.7303, 0.1709), (-0.1472, -0.7303, 0.1709), (-0.1472, -0.4071, 0.4144)], [], [(0, 1, 3, 2), (8, 11, 7, 6), (6, 7, 5, 4), (12, 15, 1, 0), (8, 6, 4, 13), (10, 3, 1, 15), (7, 11, 14, 5), (2, 9, 12, 0), (9, 8, 13, 12), (4, 5, 14, 13), (13, 14, 15, 12), (2, 3, 10, 9), (9, 10, 11, 8), (16, 19, 18, 17), (20, 23, 22, 21), (11, 10, 17, 18), (19, 16, 23, 20), (10, 15, 22, 23, 16, 17), (14, 11, 18, 19, 20, 21), (15, 14, 21, 22)])
_uv = me_cube_006.uv_layers.new(name='UVMap')
_uv.uv.foreach_set('vector', [0.8155, 0.6772, 0.7847, 0.6772, 0.7847, 0.4687, 0.8155, 0.4687, 0.483, 0.721, 0.4522, 0.721, 0.4522, 0.679, 0.483, 0.679, 0.848, 0.6772, 0.8172, 0.6772, 0.8172, 0.4687, 0.848, 0.4687, 0.5155, 0.721, 0.4848, 0.721, 0.4848, 0.679, 0.5155, 0.679, 0.4942, 0.6772, 0.4522, 0.6772, 0.4522, 0.4687, 0.4942, 0.4687, 0.6221, 0.6772, 0.5801, 0.6772, 0.5801, 0.4687, 0.6221, 0.4687, 0.6659, 0.6772, 0.6239, 0.6772, 0.6239, 0.4687, 0.6659, 0.4687, 0.5783, 0.6772, 0.5363, 0.6772, 0.5363, 0.4687, 0.5783, 0.4687, 0.5363, 0.6772, 0.4942, 0.6772, 0.4942, 0.4687, 0.5363, 0.4687, 0.5155, 0.8051, 0.4848, 0.8051, 0.4848, 0.7631, 0.5155, 0.7631, 0.5155, 0.7631, 0.4848, 0.7631, 0.4848, 0.721, 0.5155, 0.721, 0.483, 0.8051, 0.4522, 0.8051, 0.4522, 0.7631, 0.483, 0.7631, 0.483, 0.7631, 0.4522, 0.7631, 0.4522, 0.721, 0.483, 0.721, 0.6677, 0.6311, 0.7098, 0.6311, 0.7098, 0.6772, 0.6677, 0.6772, 0.7098, 0.5148, 0.6677, 0.5148, 0.6677, 0.4687, 0.7098, 0.4687, 0.5173, 0.679, 0.5173, 0.679, 0.5173, 0.679, 0.5173, 0.679, 0.7098, 0.6311, 0.6677, 0.6311, 0.6677, 0.5148, 0.7098, 0.5148, 0.7463, 0.4687, 0.7463, 0.6772, 0.7463, 0.6772, 0.7116, 0.6311, 0.7116, 0.5148, 0.7463, 0.4687, 0.7829, 0.4687, 0.7829, 0.6772, 0.7829, 0.6772, 0.7481, 0.6311, 0.7481, 0.5148, 0.7829, 0.4687, 0.5191, 0.679, 0.5191, 0.679, 0.5191, 0.679, 0.5191, 0.679])
me_cube_006.materials.append(mat_material_007)
me_cube_006.update()
me_cube_007 = bpy.data.meshes.new('Cube.007')
me_cube_007.from_pydata([(-0.1255, -0.1255, -1.07), (-0.1255, -0.1255, 1.07), (-0.1255, 0.1255, -1.07), (-0.1255, 0.1255, 1.07), (0.1255, -0.1255, -1.07), (0.1255, -0.1255, 1.07), (0.1255, 0.1255, -1.07), (0.1255, 0.1255, 1.07)], [], [(0, 1, 3, 2), (2, 3, 7, 6), (6, 7, 5, 4), (4, 5, 1, 0), (2, 6, 4, 0), (7, 3, 1, 5)])
_uv = me_cube_007.uv_layers.new(name='UVMap')
_uv.uv.foreach_set('vector', [0.266, 0.9914, 0.266, 0.7124, 0.2987, 0.7124, 0.2987, 0.9914, 0.2996, 0.9914, 0.2996, 0.7124, 0.3323, 0.7124, 0.3323, 0.9914, 0.3332, 0.9914, 0.3332, 0.7124, 0.3659, 0.7124, 0.3659, 0.9914, 0.3668, 0.9914, 0.3668, 0.7124, 0.3996, 0.7124, 0.3996, 0.9914, 0.4332, 0.7124, 0.4332, 0.7452, 0.4004, 0.7452, 0.4004, 0.7124, 0.4332, 0.746, 0.4332, 0.7788, 0.4004, 0.7788, 0.4004, 0.746])
me_cube_007.materials.append(mat_material_008)
me_cube_007.update()
me_cube_008 = bpy.data.meshes.new('Cube.008')
me_cube_008.from_pydata([(-0.2828, -0.4239, -0.2628), (-0.2828, -0.5303, 0.4596), (-0.2828, 0.2828, -0.4663), (-0.2828, 0.2828, 0.4663), (0.2828, -0.4239, -0.2628), (0.2828, -0.5303, 0.4596), (0.2828, 0.2828, -0.4663), (0.2828, 0.2828, 0.4663)], [], [(0, 1, 3, 2), (2, 3, 7, 6), (6, 7, 5, 4), (4, 5, 1, 0), (2, 6, 4, 0), (7, 3, 1, 5)])
_uv = me_cube_008.uv_layers.new(name='UVMap')
_uv.uv.foreach_set('vector', [0.09279, 0.8568, 0.08015, 0.771, 0.1767, 0.7702, 0.1767, 0.881, 0.1776, 0.881, 0.1776, 0.7702, 0.2448, 0.7702, 0.2448, 0.881, 0.08106, 0.9926, 0.08015, 0.8819, 0.1767, 0.8819, 0.1648, 0.9678, 0.01206, 0.8569, 0.01206, 0.7702, 0.07922, 0.7702, 0.07922, 0.8569, 0.07922, 0.8931, 0.01206, 0.8931, 0.01206, 0.8569, 0.07922, 0.8569, 0.01206, 0.894, 0.07922, 0.894, 0.07922, 0.9906, 0.01206, 0.9906])
me_cube_008.materials.append(mat_material_009)
me_cube_008.update()
me_cube_009 = bpy.data.meshes.new('Cube.009')
me_cube_009.from_pydata([(-0.4417, -0.7303, -0.04466), (-0.4417, -0.7303, 0.1709), (-0.4417, 0.7303, -0.04466), (-0.4417, 0.7303, 0.1709), (0.4417, -0.7303, -0.04466), (0.4417, -0.7303, 0.1709), (0.4417, 0.7303, -0.04466), (0.4417, 0.7303, 0.1709), (0.1472, 0.7303, -0.04466), (-0.1472, 0.7303, -0.04466), (-0.1472, 0.7303, 0.1709), (0.1472, 0.7303, 0.1709), (-0.1472, -0.7303, -0.04466), (0.1472, -0.7303, -0.04466), (0.1472, -0.7303, 0.1709), (-0.1472, -0.7303, 0.1709), (-0.1472, 0.4071, 0.4144), (-0.1472, 0.7303, 0.1709), (0.1472, 0.7303, 0.1709), (0.1472, 0.4071, 0.4144), (0.1472, -0.4071, 0.4144), (0.1472, -0.7303, 0.1709), (-0.1472, -0.7303, 0.1709), (-0.1472, -0.4071, 0.4144)], [], [(0, 1, 3, 2), (8, 11, 7, 6), (6, 7, 5, 4), (12, 15, 1, 0), (8, 6, 4, 13), (10, 3, 1, 15), (7, 11, 14, 5), (2, 9, 12, 0), (9, 8, 13, 12), (4, 5, 14, 13), (13, 14, 15, 12), (2, 3, 10, 9), (9, 10, 11, 8), (16, 19, 18, 17), (20, 23, 22, 21), (11, 10, 17, 18), (19, 16, 23, 20), (10, 15, 22, 23, 16, 17), (14, 11, 18, 19, 20, 21), (15, 14, 21, 22)])
_uv = me_cube_009.uv_layers.new(name='UVMap')
_uv.uv.foreach_set('vector', [0.8155, 0.6772, 0.7847, 0.6772, 0.7847, 0.4687, 0.8155, 0.4687, 0.483, 0.721, 0.4522, 0.721, 0.4522, 0.679, 0.483, 0.679, 0.848, 0.6772, 0.8172, 0.6772, 0.8172, 0.4687, 0.848, 0.4687, 0.5155, 0.721, 0.4848, 0.721, 0.4848, 0.679, 0.5155, 0.679, 0.4942, 0.6772, 0.4522, 0.6772, 0.4522, 0.4687, 0.4942, 0.4687, 0.6221, 0.6772, 0.5801, 0.6772, 0.5801, 0.4687, 0.6221, 0.4687, 0.6659, 0.6772, 0.6239, 0.6772, 0.6239, 0.4687, 0.6659, 0.4687, 0.5783, 0.6772, 0.5363, 0.6772, 0.5363, 0.4687, 0.5783, 0.4687, 0.5363, 0.6772, 0.4942, 0.6772, 0.4942, 0.4687, 0.5363, 0.4687, 0.5155, 0.8051, 0.4848, 0.8051, 0.4848, 0.7631, 0.5155, 0.7631, 0.5155, 0.7631, 0.4848, 0.7631, 0.4848, 0.721, 0.5155, 0.721, 0.483, 0.8051, 0.4522, 0.8051, 0.4522, 0.7631, 0.483, 0.7631, 0.483, 0.7631, 0.4522, 0.7631, 0.4522, 0.721, 0.483, 0.721, 0.6677, 0.6311, 0.7098, 0.6311, 0.7098, 0.6772, 0.6677, 0.6772, 0.7098, 0.5148, 0.6677, 0.5148, 0.6677, 0.4687, 0.7098, 0.4687, 0.5173, 0.679, 0.5173, 0.679, 0.5173, 0.679, 0.5173, 0.679, 0.7098, 0.6311, 0.6677, 0.6311, 0.6677, 0.5148, 0.7098, 0.5148, 0.7463, 0.4687, 0.7463, 0.6772, 0.7463, 0.6772, 0.7116, 0.6311, 0.7116, 0.5148, 0.7463, 0.4687, 0.7829, 0.4687, 0.7829, 0.6772, 0.7829, 0.6772, 0.7481, 0.6311, 0.7481, 0.5148, 0.7829, 0.4687, 0.5191, 0.679, 0.5191, 0.679, 0.5191, 0.679, 0.5191, 0.679])
me_cube_009.materials.append(mat_material_010)
me_cube_009.update()
me_cube_010 = bpy.data.meshes.new('Cube.010')
me_cube_010.from_pydata([(-0.1255, -0.1255, -1.07), (-0.1255, -0.1255, 1.07), (-0.1255, 0.1255, -1.07), (-0.1255, 0.1255, 1.07), (0.1255, -0.1255, -1.07), (0.1255, -0.1255, 1.07), (0.1255, 0.1255, -1.07), (0.1255, 0.1255, 1.07)], [], [(0, 1, 3, 2), (2, 3, 7, 6), (6, 7, 5, 4), (4, 5, 1, 0), (2, 6, 4, 0), (7, 3, 1, 5)])
_uv = me_cube_010.uv_layers.new(name='UVMap')
_uv.uv.foreach_set('vector', [0.266, 0.9914, 0.266, 0.7124, 0.2987, 0.7124, 0.2987, 0.9914, 0.2996, 0.9914, 0.2996, 0.7124, 0.3323, 0.7124, 0.3323, 0.9914, 0.3332, 0.9914, 0.3332, 0.7124, 0.3659, 0.7124, 0.3659, 0.9914, 0.3668, 0.9914, 0.3668, 0.7124, 0.3996, 0.7124, 0.3996, 0.9914, 0.4332, 0.7124, 0.4332, 0.7452, 0.4004, 0.7452, 0.4004, 0.7124, 0.4332, 0.746, 0.4332, 0.7788, 0.4004, 0.7788, 0.4004, 0.746])
me_cube_010.materials.append(mat_material_011)
me_cube_010.update()
me_cube_011 = bpy.data.meshes.new('Cube.011')
me_cube_011.from_pydata([(-0.2828, -0.4239, -0.2628), (-0.2828, -0.5303, 0.4596), (-0.2828, 0.2828, -0.4663), (-0.2828, 0.2828, 0.4663), (0.2828, -0.4239, -0.2628), (0.2828, -0.5303, 0.4596), (0.2828, 0.2828, -0.4663), (0.2828, 0.2828, 0.4663)], [], [(0, 1, 3, 2), (2, 3, 7, 6), (6, 7, 5, 4), (4, 5, 1, 0), (2, 6, 4, 0), (7, 3, 1, 5)])
_uv = me_cube_011.uv_layers.new(name='UVMap')
_uv.uv.foreach_set('vector', [0.09279, 0.8568, 0.08015, 0.771, 0.1767, 0.7702, 0.1767, 0.881, 0.1776, 0.881, 0.1776, 0.7702, 0.2448, 0.7702, 0.2448, 0.881, 0.08106, 0.9926, 0.08015, 0.8819, 0.1767, 0.8819, 0.1648, 0.9678, 0.01206, 0.8569, 0.01206, 0.7702, 0.07922, 0.7702, 0.07922, 0.8569, 0.07922, 0.8931, 0.01206, 0.8931, 0.01206, 0.8569, 0.07922, 0.8569, 0.01206, 0.894, 0.07922, 0.894, 0.07922, 0.9906, 0.01206, 0.9906])
me_cube_011.materials.append(mat_material_012)
me_cube_011.update()

# ---- objects
ob_light = bpy.data.objects.new('Light', light_light)
ob_camera = bpy.data.objects.new('Camera', cam_camera)
ob_cylinder = bpy.data.objects.new('Cylinder', me_cylinder)
ob_cylinder_001 = bpy.data.objects.new('Cylinder.001', me_cylinder_001)
ob_cube = bpy.data.objects.new('Cube', me_cube_002)
ob_cube_001 = bpy.data.objects.new('Cube.001', me_cube_003)
ob_cube_002 = bpy.data.objects.new('Cube.002', me_cube_004)
ob_cube_003 = bpy.data.objects.new('Cube.003', me_cube_005)
ob_cube_004 = bpy.data.objects.new('Cube.004', me_cube_006)
ob_cube_005 = bpy.data.objects.new('Cube.005', me_cube_007)
ob_cube_006 = bpy.data.objects.new('Cube.006', me_cube_008)
ob_cube_007 = bpy.data.objects.new('Cube.007', me_cube_009)
ob_cube_008 = bpy.data.objects.new('Cube.008', me_cube_010)
ob_cube_009 = bpy.data.objects.new('Cube.009', me_cube_011)

# ---- transforms, parenting, visibility, modifiers, constraints
ob_light.location = (4.076, 1.005, 5.904)
ob_light.rotation_euler = (0.6503, 0.05522, 1.866)
ob_light.lock_rotations_4d = False
ob_light.empty_display_type = 'ARROWS'
ob_light.color = (0.0, 0.0, 0.0, 0.0)
ob_light.lineart.crease_threshold = 0.0
ob_camera.location = (7.359, -6.926, 4.958)
ob_camera.rotation_euler = (1.109, 0.0, 0.8149)
ob_camera.lock_rotations_4d = False
ob_camera.empty_display_type = 'ARROWS'
ob_camera.color = (0.0, 0.0, 0.0, 0.0)
ob_camera.display_type = 'WIRE'
ob_camera.lineart.crease_threshold = 0.0
ob_cylinder.location = (0.0, 0.0, 2.901)
ob_cylinder_001.location = (1.081e-17, -1.413, 2.559)
ob_cylinder_001.rotation_euler = (1.163, -8.805e-17, 1.82e-17)
ob_cube.location = (1.53e-16, -1.612, 0.6893)
ob_cube.rotation_euler = (0.4689, 1.003e-16, 2.397e-17)
ob_cube_001.location = (-1.141e-16, -2.196, -0.514)
ob_cube_001.rotation_euler = (-0.4013, -8.673e-17, 1.764e-17)
ob_cube_002.location = (-3.698e-16, -2.608, -1.665)
ob_cube_003.location = (0.4221, 0.4283, 5.031)
ob_cube_003.scale = (1.53, 1.53, 1.53)
ob_cube_004.location = (2.102, 1.422, -1.665)
ob_cube_004.rotation_euler = (0.0, -0.0, 2.108)
ob_cube_005.location = (1.749, 1.212, -0.514)
ob_cube_005.rotation_euler = (-0.4013, -8.673e-17, 2.108)
ob_cube_006.location = (1.247, 0.9126, 0.6893)
ob_cube_006.rotation_euler = (0.4689, 1.003e-16, 2.108)
ob_cube_007.location = (-2.151, 1.403, -1.665)
ob_cube_007.rotation_euler = (0.0, -0.0, -2.098)
ob_cube_008.location = (-1.795, 1.196, -0.514)
ob_cube_008.rotation_euler = (-0.4013, -8.673e-17, -2.098)
ob_cube_009.location = (-1.29, 0.9018, 0.6893)
ob_cube_009.rotation_euler = (0.4689, 1.003e-16, -2.098)

# ---- collection membership
col_collection.objects.link(ob_light)
col_collection.objects.link(ob_camera)
col_collection.objects.link(ob_cylinder)
col_collection.objects.link(ob_cylinder_001)
col_collection.objects.link(ob_cube)
col_collection.objects.link(ob_cube_001)
col_collection.objects.link(ob_cube_002)
col_collection.objects.link(ob_cube_003)
col_collection.objects.link(ob_cube_004)
col_collection.objects.link(ob_cube_005)
col_collection.objects.link(ob_cube_006)
col_collection.objects.link(ob_cube_007)
col_collection.objects.link(ob_cube_008)
col_collection.objects.link(ob_cube_009)

# ---- scene / render settings (as saved in the file)
scene.camera = ob_camera
scene.frame_start = 1; scene.frame_end = 250; scene.frame_set(1)
scene.render.engine = 'BLENDER_EEVEE_NEXT'
scene.render.bake_bias = 0.0
scene.render.bake_samples = 0
scene.cycles.sampling_pattern = 'TABULATED_SOBOL'
scene.eevee.use_volume_custom_range = False
bpy.context.view_layer.update()
